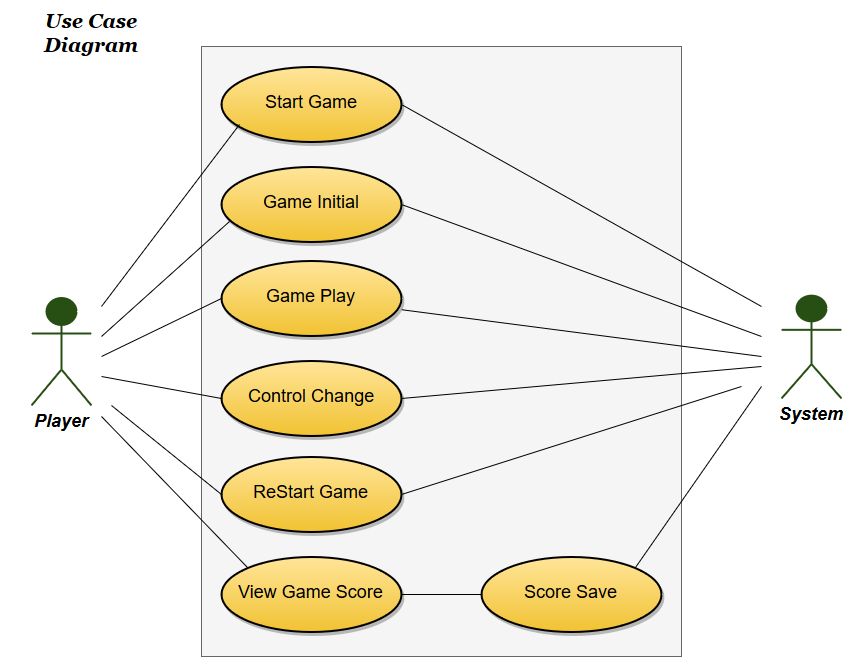

The diagram above was exported from draw.io. Its source (the exported page's mxGraphModel, read from the mxfile embedded in the PNG):
<mxGraphModel dx="876" dy="430" grid="1" gridSize="10" guides="1" tooltips="1" connect="1" arrows="1" fold="1" page="1" pageScale="1.5" pageWidth="850" pageHeight="1100" math="0" shadow="0">
  <root>
    <mxCell id="0" style=";html=1;" />
    <mxCell id="1" style=";html=1;" parent="0" />
    <mxCell id="90" value="Player" style="shape=umlActor;verticalLabelPosition=bottom;verticalAlign=top;fillColor=#274E13;strokeColor=#274E13;fontStyle=3;fontSize=18;fontFamily=Helvetica;strokeWidth=2;html=1;" vertex="1" parent="1">
      <mxGeometry x="30" y="441" width="60" height="108" as="geometry" />
    </mxCell>
    <mxCell id="713b88dc33dd2e8e-159" value="System&lt;br&gt;&lt;br&gt;" style="shape=umlActor;verticalLabelPosition=bottom;verticalAlign=top;fillColor=#274E13;strokeColor=#274E13;fontStyle=3;fontSize=18;fontFamily=Helvetica;strokeWidth=2;html=1;" vertex="1" parent="1">
      <mxGeometry x="780" y="439" width="60" height="103" as="geometry" />
    </mxCell>
    <mxCell id="713b88dc33dd2e8e-164" value="" style="whiteSpace=wrap;html=1;fillColor=#f5f5f5;strokeColor=#666666;" vertex="1" parent="1">
      <mxGeometry x="200" y="190" width="480" height="610" as="geometry" />
    </mxCell>
    <mxCell id="713b88dc33dd2e8e-172" value="&lt;font style=&quot;font-size: 18px&quot;&gt;Start Game&lt;br&gt;&lt;/font&gt;" style="shape=mxgraph.flowchart.on-page_reference;fillColor=#FFE599;strokeColor=black;strokeWidth=2;shadow=1;gradientColor=#F1C232;html=1;" vertex="1" parent="1">
      <mxGeometry x="220" y="210" width="180" height="75" as="geometry" />
    </mxCell>
    <mxCell id="713b88dc33dd2e8e-176" value="&lt;font style=&quot;font-size: 18px&quot;&gt;Game Initial&lt;br&gt;&lt;/font&gt;" style="shape=mxgraph.flowchart.on-page_reference;fillColor=#FFE599;strokeColor=black;strokeWidth=2;shadow=1;gradientColor=#F1C232;html=1;" vertex="1" parent="1">
      <mxGeometry x="220" y="310" width="180" height="75" as="geometry" />
    </mxCell>
    <mxCell id="713b88dc33dd2e8e-177" value="&lt;font style=&quot;font-size: 18px&quot;&gt;Control Change&lt;br&gt;&lt;/font&gt;" style="shape=mxgraph.flowchart.on-page_reference;fillColor=#FFE599;strokeColor=black;strokeWidth=2;shadow=1;gradientColor=#F1C232;html=1;" vertex="1" parent="1">
      <mxGeometry x="220" y="504" width="180" height="75" as="geometry" />
    </mxCell>
    <mxCell id="713b88dc33dd2e8e-178" value="&lt;font style=&quot;font-size: 18px&quot;&gt;View Game Score&lt;br&gt;&lt;/font&gt;" style="shape=mxgraph.flowchart.on-page_reference;fillColor=#FFE599;strokeColor=black;strokeWidth=2;shadow=1;gradientColor=#F1C232;html=1;" vertex="1" parent="1">
      <mxGeometry x="220" y="700" width="180" height="75" as="geometry" />
    </mxCell>
    <mxCell id="713b88dc33dd2e8e-180" value="&lt;font style=&quot;font-size: 18px&quot;&gt;ReStart Game&lt;br&gt;&lt;/font&gt;" style="shape=mxgraph.flowchart.on-page_reference;fillColor=#FFE599;strokeColor=black;strokeWidth=2;shadow=1;gradientColor=#F1C232;html=1;" vertex="1" parent="1">
      <mxGeometry x="220" y="600" width="180" height="75" as="geometry" />
    </mxCell>
    <mxCell id="713b88dc33dd2e8e-182" value="&lt;font style=&quot;font-size: 18px&quot;&gt;Game Play&lt;br&gt;&lt;/font&gt;" style="shape=mxgraph.flowchart.on-page_reference;fillColor=#FFE599;strokeColor=black;strokeWidth=2;shadow=1;gradientColor=#F1C232;html=1;" vertex="1" parent="1">
      <mxGeometry x="220" y="404" width="180" height="75" as="geometry" />
    </mxCell>
    <mxCell id="713b88dc33dd2e8e-184" value="&lt;font style=&quot;font-size: 18px&quot;&gt;Score Save&lt;br&gt;&lt;/font&gt;" style="shape=mxgraph.flowchart.on-page_reference;fillColor=#FFE599;strokeColor=black;strokeWidth=2;shadow=1;gradientColor=#F1C232;html=1;" vertex="1" parent="1">
      <mxGeometry x="480" y="700" width="180" height="75" as="geometry" />
    </mxCell>
    <mxCell id="713b88dc33dd2e8e-192" style="rounded=0;html=1;jettySize=auto;orthogonalLoop=1;endArrow=none;endFill=0;entryX=0.102;entryY=0.775;entryPerimeter=0;" edge="1" parent="1" target="713b88dc33dd2e8e-172">
      <mxGeometry x="150" y="300" as="geometry">
        <mxPoint x="100" y="450" as="sourcePoint" />
        <mxPoint x="150" y="300" as="targetPoint" />
      </mxGeometry>
    </mxCell>
    <mxCell id="713b88dc33dd2e8e-193" style="rounded=0;html=1;jettySize=auto;orthogonalLoop=1;endArrow=none;endFill=0;entryX=0.043;entryY=0.728;entryPerimeter=0;" edge="1" parent="1" target="713b88dc33dd2e8e-176">
      <mxGeometry x="160" y="310" as="geometry">
        <mxPoint x="100" y="480" as="sourcePoint" />
        <mxPoint x="160" y="310" as="targetPoint" />
      </mxGeometry>
    </mxCell>
    <mxCell id="713b88dc33dd2e8e-195" style="rounded=0;html=1;jettySize=auto;orthogonalLoop=1;endArrow=none;endFill=0;entryX=0;entryY=0.5;entryPerimeter=0;" edge="1" parent="1" target="713b88dc33dd2e8e-182">
      <mxGeometry x="170" y="320" as="geometry">
        <mxPoint x="100" y="500" as="sourcePoint" />
        <mxPoint x="231" y="450" as="targetPoint" />
      </mxGeometry>
    </mxCell>
    <mxCell id="713b88dc33dd2e8e-196" style="rounded=0;html=1;jettySize=auto;orthogonalLoop=1;endArrow=none;endFill=0;entryX=0;entryY=0.5;entryPerimeter=0;" edge="1" parent="1" target="713b88dc33dd2e8e-177">
      <mxGeometry x="180" y="330" as="geometry">
        <mxPoint x="100" y="520" as="sourcePoint" />
        <mxPoint x="247.82352941176464" y="384.5882352941177" as="targetPoint" />
      </mxGeometry>
    </mxCell>
    <mxCell id="713b88dc33dd2e8e-197" style="rounded=0;html=1;jettySize=auto;orthogonalLoop=1;endArrow=none;endFill=0;entryX=0;entryY=0.5;entryPerimeter=0;" edge="1" parent="1" target="713b88dc33dd2e8e-180">
      <mxGeometry x="190" y="340" as="geometry">
        <mxPoint x="110" y="549" as="sourcePoint" />
        <mxPoint x="257.82352941176464" y="394.5882352941177" as="targetPoint" />
      </mxGeometry>
    </mxCell>
    <mxCell id="713b88dc33dd2e8e-198" style="rounded=0;html=1;jettySize=auto;orthogonalLoop=1;endArrow=none;endFill=0;entryX=0.145;entryY=0.145;entryPerimeter=0;" edge="1" parent="1" target="713b88dc33dd2e8e-178">
      <mxGeometry x="170" y="369" as="geometry">
        <mxPoint x="100" y="560" as="sourcePoint" />
        <mxPoint x="199.58823529411757" y="666.5294117647059" as="targetPoint" />
      </mxGeometry>
    </mxCell>
    <mxCell id="713b88dc33dd2e8e-199" style="rounded=0;html=1;jettySize=auto;orthogonalLoop=1;endArrow=none;endFill=0;entryX=0;entryY=0.5;entryPerimeter=0;exitX=1;exitY=0.5;exitPerimeter=0;" edge="1" parent="1" source="713b88dc33dd2e8e-178" target="713b88dc33dd2e8e-184">
      <mxGeometry x="530" y="351" as="geometry">
        <mxPoint x="460" y="542" as="sourcePoint" />
        <mxPoint x="606.6470588235295" y="692.4705882352941" as="targetPoint" />
      </mxGeometry>
    </mxCell>
    <mxCell id="713b88dc33dd2e8e-200" style="rounded=0;html=1;jettySize=auto;orthogonalLoop=1;endArrow=none;endFill=0;entryX=0.855;entryY=0.145;entryPerimeter=0;" edge="1" parent="1" target="713b88dc33dd2e8e-184">
      <mxGeometry x="530" y="52" as="geometry">
        <mxPoint x="760" y="530" as="sourcePoint" />
        <mxPoint x="479.5882352941178" y="438.52941176470586" as="targetPoint" />
      </mxGeometry>
    </mxCell>
    <mxCell id="713b88dc33dd2e8e-201" value="" style="endArrow=none;startArrow=none;html=1;endFill=0;startFill=0;" edge="1" parent="1" source="713b88dc33dd2e8e-182">
      <mxGeometry width="50" height="50" relative="1" as="geometry">
        <mxPoint x="720" y="491" as="sourcePoint" />
        <mxPoint x="760" y="500" as="targetPoint" />
      </mxGeometry>
    </mxCell>
    <mxCell id="713b88dc33dd2e8e-203" value="" style="endArrow=none;startArrow=none;html=1;endFill=0;startFill=0;exitX=1;exitY=0.5;exitPerimeter=0;" edge="1" parent="1" source="713b88dc33dd2e8e-177">
      <mxGeometry x="410" y="463.20000000000005" width="50" height="50" as="geometry">
        <mxPoint x="410" y="463.20000000000005" as="sourcePoint" />
        <mxPoint x="760" y="510" as="targetPoint" />
      </mxGeometry>
    </mxCell>
    <mxCell id="713b88dc33dd2e8e-204" value="" style="endArrow=none;startArrow=none;html=1;endFill=0;startFill=0;exitX=1;exitY=0.5;exitPerimeter=0;" edge="1" parent="1" source="713b88dc33dd2e8e-172">
      <mxGeometry x="410" y="463.20000000000005" width="50" height="50" as="geometry">
        <mxPoint x="410" y="463.20000000000005" as="sourcePoint" />
        <mxPoint x="760" y="450" as="targetPoint" />
      </mxGeometry>
    </mxCell>
    <mxCell id="713b88dc33dd2e8e-205" value="" style="endArrow=none;startArrow=none;html=1;endFill=0;startFill=0;exitX=1;exitY=0.5;exitPerimeter=0;" edge="1" parent="1" source="713b88dc33dd2e8e-176">
      <mxGeometry x="400" y="518.2" width="50" height="50" as="geometry">
        <mxPoint x="390" y="303" as="sourcePoint" />
        <mxPoint x="760" y="480" as="targetPoint" />
      </mxGeometry>
    </mxCell>
    <mxCell id="713b88dc33dd2e8e-206" value="" style="endArrow=none;startArrow=none;html=1;endFill=0;startFill=0;exitX=1;exitY=0.5;exitPerimeter=0;" edge="1" parent="1" source="713b88dc33dd2e8e-180">
      <mxGeometry x="430" y="483.20000000000005" width="50" height="50" as="geometry">
        <mxPoint x="420" y="268" as="sourcePoint" />
        <mxPoint x="740" y="530" as="targetPoint" />
      </mxGeometry>
    </mxCell>
    <mxCell id="713b88dc33dd2e8e-207" value="&lt;font face=&quot;Georgia&quot;&gt;&lt;i&gt;&lt;b&gt;&lt;font style=&quot;font-size: 20px&quot;&gt;Use Case Diagram&lt;br&gt;&lt;br&gt;&lt;/font&gt;&lt;/b&gt;&lt;/i&gt;&lt;/font&gt;" style="text;html=1;strokeColor=none;fillColor=none;align=center;verticalAlign=middle;whiteSpace=wrap;" vertex="1" parent="1">
      <mxGeometry y="145" width="180" height="90" as="geometry" />
    </mxCell>
  </root>
</mxGraphModel>